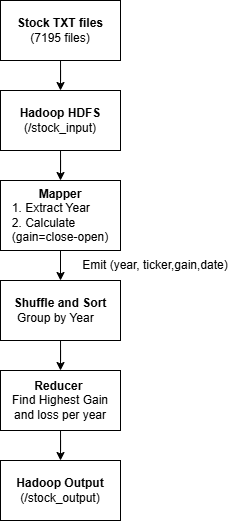

The diagram above was exported from draw.io. Its source (the exported page's mxGraphModel, read from the mxfile embedded in the PNG):
<mxGraphModel dx="763" dy="1262" grid="1" gridSize="10" guides="1" tooltips="1" connect="1" arrows="1" fold="1" page="1" pageScale="1" pageWidth="1100" pageHeight="850" math="0" shadow="0">
  <root>
    <mxCell id="0" />
    <mxCell id="1" parent="0" />
    <mxCell id="2pLVV-jgnVkWKtqjx5Vx-7" edge="1" parent="1" source="2pLVV-jgnVkWKtqjx5Vx-1" style="edgeStyle=orthogonalEdgeStyle;rounded=0;orthogonalLoop=1;jettySize=auto;html=1;entryX=0.5;entryY=0;entryDx=0;entryDy=0;" target="2pLVV-jgnVkWKtqjx5Vx-2">
      <mxGeometry relative="1" as="geometry" />
    </mxCell>
    <mxCell id="2pLVV-jgnVkWKtqjx5Vx-1" parent="1" style="rounded=0;whiteSpace=wrap;html=1;" value="&lt;b&gt;Stock TXT files&lt;/b&gt;&lt;div&gt;(7195 files)&lt;/div&gt;" vertex="1">
      <mxGeometry height="60" width="120" x="350" y="-630" as="geometry" />
    </mxCell>
    <mxCell id="2pLVV-jgnVkWKtqjx5Vx-8" edge="1" parent="1" source="2pLVV-jgnVkWKtqjx5Vx-2" style="edgeStyle=orthogonalEdgeStyle;rounded=0;orthogonalLoop=1;jettySize=auto;html=1;entryX=0.5;entryY=0;entryDx=0;entryDy=0;" target="2pLVV-jgnVkWKtqjx5Vx-3">
      <mxGeometry relative="1" as="geometry" />
    </mxCell>
    <mxCell id="2pLVV-jgnVkWKtqjx5Vx-2" parent="1" style="rounded=0;whiteSpace=wrap;html=1;" value="&lt;b&gt;Hadoop HDFS&lt;/b&gt;&lt;br&gt;&lt;div&gt;(/stock_input)&lt;/div&gt;" vertex="1">
      <mxGeometry height="60" width="120" x="350" y="-540" as="geometry" />
    </mxCell>
    <mxCell id="2pLVV-jgnVkWKtqjx5Vx-9" edge="1" parent="1" source="2pLVV-jgnVkWKtqjx5Vx-3" style="edgeStyle=orthogonalEdgeStyle;rounded=0;orthogonalLoop=1;jettySize=auto;html=1;exitX=0.5;exitY=1;exitDx=0;exitDy=0;entryX=0.5;entryY=0;entryDx=0;entryDy=0;" target="2pLVV-jgnVkWKtqjx5Vx-4">
      <mxGeometry relative="1" as="geometry" />
    </mxCell>
    <mxCell id="2pLVV-jgnVkWKtqjx5Vx-3" parent="1" style="rounded=0;whiteSpace=wrap;html=1;" value="&lt;b&gt;Mapper&lt;br&gt;&lt;/b&gt;&lt;div style=&quot;text-align: left;&quot;&gt;&lt;span style=&quot;background-color: transparent; color: light-dark(rgb(0, 0, 0), rgb(255, 255, 255));&quot;&gt;1. Extract Year&lt;/span&gt;&lt;/div&gt;&lt;div style=&quot;text-align: left;&quot;&gt;&lt;span style=&quot;background-color: transparent; color: light-dark(rgb(0, 0, 0), rgb(255, 255, 255));&quot;&gt;2. Calculate&amp;nbsp;&lt;/span&gt;&lt;/div&gt;&lt;div style=&quot;text-align: left;&quot;&gt;(gain=close-open)&lt;/div&gt;" vertex="1">
      <mxGeometry height="70" width="120" x="350" y="-450" as="geometry" />
    </mxCell>
    <mxCell id="2pLVV-jgnVkWKtqjx5Vx-10" edge="1" parent="1" source="2pLVV-jgnVkWKtqjx5Vx-4" style="edgeStyle=orthogonalEdgeStyle;rounded=0;orthogonalLoop=1;jettySize=auto;html=1;entryX=0.5;entryY=0;entryDx=0;entryDy=0;" target="2pLVV-jgnVkWKtqjx5Vx-5">
      <mxGeometry relative="1" as="geometry" />
    </mxCell>
    <mxCell id="2pLVV-jgnVkWKtqjx5Vx-4" parent="1" style="rounded=0;whiteSpace=wrap;html=1;" value="&lt;b&gt;Shuffle and Sort&lt;/b&gt;&lt;br&gt;&lt;div style=&quot;text-align: left;&quot;&gt;&lt;span style=&quot;background-color: transparent; color: light-dark(rgb(0, 0, 0), rgb(255, 255, 255));&quot;&gt;&amp;nbsp;Group by Year&lt;/span&gt;&lt;/div&gt;" vertex="1">
      <mxGeometry height="60" width="120" x="350" y="-350" as="geometry" />
    </mxCell>
    <mxCell id="2pLVV-jgnVkWKtqjx5Vx-11" edge="1" parent="1" source="2pLVV-jgnVkWKtqjx5Vx-5" style="edgeStyle=orthogonalEdgeStyle;rounded=0;orthogonalLoop=1;jettySize=auto;html=1;entryX=0.5;entryY=0;entryDx=0;entryDy=0;" target="2pLVV-jgnVkWKtqjx5Vx-6">
      <mxGeometry relative="1" as="geometry" />
    </mxCell>
    <mxCell id="2pLVV-jgnVkWKtqjx5Vx-5" parent="1" style="rounded=0;whiteSpace=wrap;html=1;" value="&lt;div style=&quot;text-align: center;&quot;&gt;&lt;span style=&quot;background-color: transparent; color: light-dark(rgb(0, 0, 0), rgb(255, 255, 255)); text-align: left;&quot;&gt;&lt;b&gt;Reducer&lt;/b&gt;&amp;nbsp;&lt;/span&gt;&lt;/div&gt;&lt;div style=&quot;text-align: center;&quot;&gt;&lt;span style=&quot;background-color: transparent; color: light-dark(rgb(0, 0, 0), rgb(255, 255, 255)); text-align: left;&quot;&gt;Find Highest Gain and loss per year&lt;/span&gt;&lt;/div&gt;" vertex="1">
      <mxGeometry height="60" width="120" x="350" y="-260" as="geometry" />
    </mxCell>
    <mxCell id="2pLVV-jgnVkWKtqjx5Vx-6" parent="1" style="rounded=0;whiteSpace=wrap;html=1;" value="&lt;div style=&quot;text-align: left;&quot;&gt;&lt;b&gt;Hadoop Output&lt;/b&gt;&lt;/div&gt;&lt;div style=&quot;&quot;&gt;&lt;span style=&quot;background-color: transparent; color: light-dark(rgb(0, 0, 0), rgb(255, 255, 255));&quot;&gt;(/stock_output)&lt;/span&gt;&lt;/div&gt;" vertex="1">
      <mxGeometry height="60" width="120" x="350" y="-170" as="geometry" />
    </mxCell>
    <mxCell id="2pLVV-jgnVkWKtqjx5Vx-12" parent="1" style="text;html=1;whiteSpace=wrap;strokeColor=none;fillColor=none;align=center;verticalAlign=middle;rounded=0;" value="Emit (year, ticker,gain,date)" vertex="1">
      <mxGeometry height="30" width="150" x="430" y="-380" as="geometry" />
    </mxCell>
  </root>
</mxGraphModel>